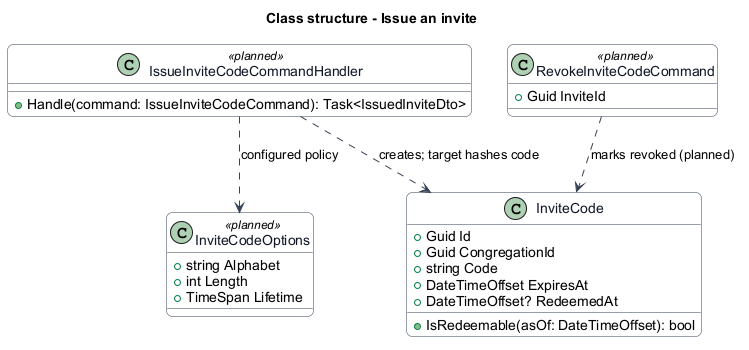

The diagram above was rendered by PlantUML. Its source (embedded in the PNG):
@startuml
skinparam backgroundColor #FFFFFF
skinparam shadowing false
skinparam roundcorner 12
skinparam defaultFontName Arial
skinparam ArrowColor #344054
skinparam rectangle {
  BorderColor #344054
  FontColor #101828
}
skinparam package {
  BorderColor #667085
  FontColor #101828
  BackgroundColor #F9FAFB
}
skinparam class {
  BorderColor #344054
  FontColor #101828
  BackgroundColor #F9FAFB
}
title Class structure - Issue an invite
class InviteCode {
  +Guid Id
  +Guid CongregationId
  +string Code
  +DateTimeOffset ExpiresAt
  +DateTimeOffset? RedeemedAt
  +IsRedeemable(asOf: DateTimeOffset): bool
}
class InviteCodeOptions <<planned>> {
  +string Alphabet
  +int Length
  +TimeSpan Lifetime
}
class IssueInviteCodeCommandHandler <<planned>> {
  +Handle(command: IssueInviteCodeCommand): Task<IssuedInviteDto>
}
class RevokeInviteCodeCommand <<planned>> {
  +Guid InviteId
}
IssueInviteCodeCommandHandler ..> InviteCodeOptions : configured policy
IssueInviteCodeCommandHandler ..> InviteCode : creates; target hashes code
RevokeInviteCodeCommand ..> InviteCode : marks revoked (planned)
@enduml